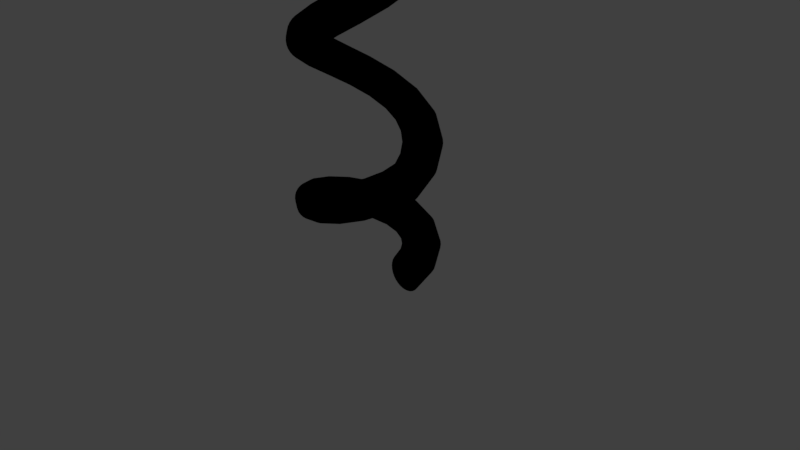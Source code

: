 # Source: spring_4.blend  (saved by Blender 2.79.0; exported with 4.5.12 LTS)
import bpy
from mathutils import Matrix  # noqa: F401  (used for matrix-valued properties, if any)

bpy.ops.wm.read_factory_settings(use_empty=True)
scene = bpy.context.scene
scene.name = 'Scene'

# ---- collections
col_collection_1 = bpy.data.collections.new('Collection 1'); scene.collection.children.link(col_collection_1)

# ---- materials (node trees are filled in below, after node groups)
mat_material_004 = bpy.data.materials.new('Material.004')
mat_material_004.alpha_threshold = 0.0
mat_material_004.use_transparent_shadow = False
mat_material_004.diffuse_color = (0.0, 0.0, 0.0, 1.0)
mat_material_004.roughness = 0.5
mat_material_005 = bpy.data.materials.new('Material.005')
mat_material_005.alpha_threshold = 0.0
mat_material_005.use_transparent_shadow = False
mat_material_005.diffuse_color = (0.0, 0.0, 0.0, 1.0)
mat_material_005.roughness = 0.5

# ---- material node trees

# ---- world
world_world = bpy.data.worlds.new('World'); scene.world = world_world
world_world.color = (0.05088, 0.05088, 0.05088)
world_world.use_sun_shadow = False
world_world.sun_shadow_jitter_overblur = 0.0
world_world.cycles.sampling_method = 'MANUAL'

# ---- cameras
cam_camera = bpy.data.cameras.new('Camera')
cam_camera.clip_end = 100.0
cam_camera.lens = 35.0
cam_camera.sensor_width = 32.0
cam_camera.sensor_height = 18.0
cam_camera.ortho_scale = 7.314
cam_camera.dof.focus_distance = 0.0
cam_camera.dof.aperture_fstop = 128.0

# ---- lights
light_lamp = bpy.data.lights.new('Lamp', 'POINT')
light_lamp.transmission_factor = 0.0
light_lamp.cutoff_distance = 30.0
light_lamp.energy = 100.0
light_lamp.shadow_buffer_clip_start = 1.001
light_lamp.shadow_soft_size = 0.1
light_lamp.shadow_maximum_resolution = 0.006
light_lamp.use_absolute_resolution = True

# ---- meshes
me_circle_003 = bpy.data.meshes.new('Circle.003')
me_circle_003.from_pydata([(2.738, 1.0, 0.0), (2.543, 0.9808, 0.0), (2.355, 0.9239, 0.0), (2.182, 0.8315, 0.0), (2.031, 0.7071, 0.0), (1.906, 0.5556, 0.0), (1.814, 0.3827, 0.0), (1.757, 0.1951, 0.0), (1.738, 7.55e-08, 0.0), (1.757, -0.1951, 0.0), (1.814, -0.3827, 0.0), (1.906, -0.5556, 0.0), (2.031, -0.7071, 0.0), (2.182, -0.8315, 0.0), (2.355, -0.9239, 0.0), (2.543, -0.9808, 0.0), (2.738, -1.0, 0.0), (2.933, -0.9808, 0.0), (3.121, -0.9239, 0.0), (3.293, -0.8315, 0.0), (3.445, -0.7071, 0.0), (3.569, -0.5556, 0.0), (3.662, -0.3827, 0.0), (3.719, -0.1951, 0.0), (3.738, 9.656e-07, 0.0), (3.719, 0.1951, 0.0), (3.662, 0.3827, 0.0), (3.569, 0.5556, 0.0), (3.445, 0.7071, 0.0), (3.293, 0.8315, 0.0), (3.121, 0.9239, 0.0), (2.933, 0.9808, 0.0)], [], [(1, 2, 3, 4, 5, 6, 7, 8, 9, 10, 11, 12, 13, 14, 15, 16, 17, 18, 19, 20, 21, 22, 23, 24, 25, 26, 27, 28, 29, 30, 31, 0)])
me_circle_003.polygons.foreach_set('use_smooth', [True] * 1)
me_circle_003.materials.append(mat_material_004)
me_circle_003.use_remesh_preserve_volume = False
me_circle_003.use_remesh_preserve_attributes = False
me_circle_003.use_mirror_vertex_groups = False
me_circle_003.update()
me_circle_002 = bpy.data.meshes.new('Circle.002')
me_circle_002.from_pydata([(2.738, 1.0, 0.0), (2.543, 0.9808, 0.0), (2.355, 0.9239, 0.0), (2.182, 0.8315, 0.0), (2.031, 0.7071, 0.0), (1.906, 0.5556, 0.0), (1.814, 0.3827, 0.0), (1.757, 0.1951, 0.0), (1.738, 7.55e-08, 0.0), (1.757, -0.1951, 0.0), (1.814, -0.3827, 0.0), (1.906, -0.5556, 0.0), (2.031, -0.7071, 0.0), (2.182, -0.8315, 0.0), (2.355, -0.9239, 0.0), (2.543, -0.9808, 0.0), (2.738, -1.0, 0.0), (2.933, -0.9808, 0.0), (3.121, -0.9239, 0.0), (3.293, -0.8315, 0.0), (3.445, -0.7071, 0.0), (3.569, -0.5556, 0.0), (3.662, -0.3827, 0.0), (3.719, -0.1951, 0.0), (3.738, 9.656e-07, 0.0), (3.719, 0.1951, 0.0), (3.662, 0.3827, 0.0), (3.569, 0.5556, 0.0), (3.445, 0.7071, 0.0), (3.293, 0.8315, 0.0), (3.121, 0.9239, 0.0), (2.933, 0.9808, 0.0)], [], [(1, 2, 3, 4, 5, 6, 7, 8, 9, 10, 11, 12, 13, 14, 15, 16, 17, 18, 19, 20, 21, 22, 23, 24, 25, 26, 27, 28, 29, 30, 31, 0)])
me_circle_002.polygons.foreach_set('use_smooth', [True] * 1)
me_circle_002.materials.append(mat_material_004)
me_circle_002.use_remesh_preserve_volume = False
me_circle_002.use_remesh_preserve_attributes = False
me_circle_002.use_mirror_vertex_groups = False
me_circle_002.update()
me_circle_001 = bpy.data.meshes.new('Circle.001')
me_circle_001.from_pydata([(2.738, 1.0, 0.0), (2.543, 0.9808, 0.0), (2.355, 0.9239, 0.0), (2.182, 0.8315, 0.0), (2.031, 0.7071, 0.0), (1.906, 0.5556, 0.0), (1.814, 0.3827, 0.0), (1.757, 0.1951, 0.0), (1.738, 7.55e-08, 0.0), (1.757, -0.1951, 0.0), (1.814, -0.3827, 0.0), (1.906, -0.5556, 0.0), (2.031, -0.7071, 0.0), (2.182, -0.8315, 0.0), (2.355, -0.9239, 0.0), (2.543, -0.9808, 0.0), (2.738, -1.0, 0.0), (2.933, -0.9808, 0.0), (3.121, -0.9239, 0.0), (3.293, -0.8315, 0.0), (3.445, -0.7071, 0.0), (3.569, -0.5556, 0.0), (3.662, -0.3827, 0.0), (3.719, -0.1951, 0.0), (3.738, 9.656e-07, 0.0), (3.719, 0.1951, 0.0), (3.662, 0.3827, 0.0), (3.569, 0.5556, 0.0), (3.445, 0.7071, 0.0), (3.293, 0.8315, 0.0), (3.121, 0.9239, 0.0), (2.933, 0.9808, 0.0)], [], [(1, 2, 3, 4, 5, 6, 7, 8, 9, 10, 11, 12, 13, 14, 15, 16, 17, 18, 19, 20, 21, 22, 23, 24, 25, 26, 27, 28, 29, 30, 31, 0)])
me_circle_001.polygons.foreach_set('use_smooth', [True] * 1)
me_circle_001.materials.append(mat_material_005)
me_circle_001.use_remesh_preserve_volume = False
me_circle_001.use_remesh_preserve_attributes = False
me_circle_001.use_mirror_vertex_groups = False
me_circle_001.update()
me_circle = bpy.data.meshes.new('Circle')
me_circle.from_pydata([(2.738, 1.0, 0.0), (2.543, 0.9808, 0.0), (2.355, 0.9239, 0.0), (2.182, 0.8315, 0.0), (2.031, 0.7071, 0.0), (1.906, 0.5556, 0.0), (1.814, 0.3827, 0.0), (1.757, 0.1951, 0.0), (1.738, 7.55e-08, 0.0), (1.757, -0.1951, 0.0), (1.814, -0.3827, 0.0), (1.906, -0.5556, 0.0), (2.031, -0.7071, 0.0), (2.182, -0.8315, 0.0), (2.355, -0.9239, 0.0), (2.543, -0.9808, 0.0), (2.738, -1.0, 0.0), (2.933, -0.9808, 0.0), (3.121, -0.9239, 0.0), (3.293, -0.8315, 0.0), (3.445, -0.7071, 0.0), (3.569, -0.5556, 0.0), (3.662, -0.3827, 0.0), (3.719, -0.1951, 0.0), (3.738, 9.656e-07, 0.0), (3.719, 0.1951, 0.0), (3.662, 0.3827, 0.0), (3.569, 0.5556, 0.0), (3.445, 0.7071, 0.0), (3.293, 0.8315, 0.0), (3.121, 0.9239, 0.0), (2.933, 0.9808, 0.0)], [], [(1, 2, 3, 4, 5, 6, 7, 8, 9, 10, 11, 12, 13, 14, 15, 16, 17, 18, 19, 20, 21, 22, 23, 24, 25, 26, 27, 28, 29, 30, 31, 0)])
me_circle.polygons.foreach_set('use_smooth', [True] * 1)
me_circle.materials.append(mat_material_004)
me_circle.use_remesh_preserve_volume = False
me_circle.use_remesh_preserve_attributes = False
me_circle.use_mirror_vertex_groups = False
me_circle.update()

# ---- objects
ob_circle_003 = bpy.data.objects.new('Circle.003', me_circle_003)
ob_circle_002 = bpy.data.objects.new('Circle.002', me_circle_002)
ob_circle_001 = bpy.data.objects.new('Circle.001', me_circle_001)
ob_circle = bpy.data.objects.new('Circle', me_circle)
ob_lamp = bpy.data.objects.new('Lamp', light_lamp)
ob_camera = bpy.data.objects.new('Camera', cam_camera)

# ---- transforms, parenting, visibility, modifiers, constraints
ob_circle_003.location = (0.0, 0.0, 7.35)
ob_circle_003.rotation_euler = (1.571, -0.0, 0.0)
ob_circle_003.scale = (0.2462, 0.2462, 0.2444)
ob_circle_003.lineart.crease_threshold = 0.0
_m = ob_circle_003.modifiers.new('Screw', 'SCREW')
_m.steps = 32
_m.axis = 'Y'
_m.screw_offset = 20.0
ob_circle_002.location = (0.0, 0.0, 3.684)
ob_circle_002.rotation_euler = (1.571, -0.0, 0.0)
ob_circle_002.scale = (0.2462, 0.2462, 0.2444)
ob_circle_002.lineart.crease_threshold = 0.0
_m = ob_circle_002.modifiers.new('Screw', 'SCREW')
_m.steps = 32
_m.axis = 'Y'
_m.screw_offset = 15.0
ob_circle_001.location = (0.0, 0.0, 0.0)
ob_circle_001.rotation_euler = (1.571, -0.0, 0.0)
ob_circle_001.scale = (0.2462, 0.2462, 0.2444)
ob_circle_001.lineart.crease_threshold = 0.0
_m = ob_circle_001.modifiers.new('Screw', 'SCREW')
_m.steps = 32
_m.axis = 'Y'
_m.screw_offset = 5.0
ob_circle.location = (0.0, 0.0, 1.227)
ob_circle.rotation_euler = (1.571, -0.0, 0.0)
ob_circle.scale = (0.2462, 0.2462, 0.2444)
ob_circle.lineart.crease_threshold = 0.0
_m = ob_circle.modifiers.new('Screw', 'SCREW')
_m.steps = 32
_m.axis = 'Y'
_m.screw_offset = 10.0
ob_lamp.location = (4.076, 1.005, 5.904)
ob_lamp.rotation_euler = (0.6503, 0.05522, 1.866)
ob_lamp.lock_rotations_4d = False
ob_lamp.empty_display_type = 'ARROWS'
ob_lamp.color = (0.0, 0.0, 0.0, 0.0)
ob_lamp.lineart.crease_threshold = 0.0
ob_camera.location = (7.481, -6.508, 5.344)
ob_camera.rotation_euler = (1.109, 0.0, 0.8149)
ob_camera.lock_rotations_4d = False
ob_camera.empty_display_type = 'ARROWS'
ob_camera.color = (0.0, 0.0, 0.0, 0.0)
ob_camera.display_type = 'WIRE'
ob_camera.lineart.crease_threshold = 0.0

# ---- collection membership
col_collection_1.objects.link(ob_circle_003)
col_collection_1.objects.link(ob_circle_002)
col_collection_1.objects.link(ob_circle_001)
col_collection_1.objects.link(ob_circle)
col_collection_1.objects.link(ob_lamp)
col_collection_1.objects.link(ob_camera)

# ---- scene / render settings (as saved in the file)
scene.camera = ob_camera
scene.frame_start = 1; scene.frame_end = 250; scene.frame_set(1)
scene.render.engine = 'BLENDER_EEVEE_NEXT'
scene.render.resolution_percentage = 50
scene.render.dither_intensity = 0.0
scene.cycles.use_denoising = False
scene.cycles.samples = 128
scene.cycles.sampling_pattern = 'TABULATED_SOBOL'
scene.cycles.use_adaptive_sampling = False
scene.cycles.use_light_tree = False
scene.cycles.blur_glossy = 0.0
scene.cycles.sample_clamp_indirect = 0.0
scene.view_settings.view_transform = 'Standard'
bpy.context.view_layer.update()

